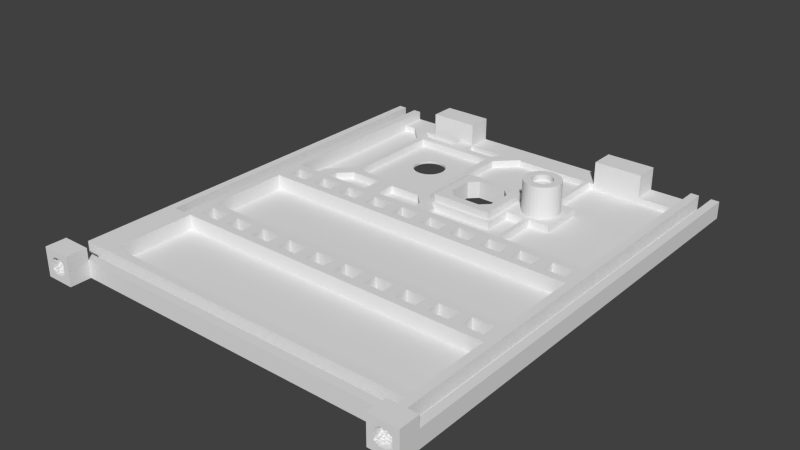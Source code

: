 # Source: front.blend  (saved by Blender 2.72.0; exported with 4.5.12 LTS)
import bpy
from mathutils import Matrix  # noqa: F401  (used for matrix-valued properties, if any)

bpy.ops.wm.read_factory_settings(use_empty=True)
scene = bpy.context.scene
scene.name = 'Scene'

# ---- collections
col_collection_1 = bpy.data.collections.new('Collection 1'); scene.collection.children.link(col_collection_1)

# ---- world
world_world = bpy.data.worlds.new('World'); scene.world = world_world
world_world.color = (0.05088, 0.05088, 0.05088)
world_world.use_sun_shadow = False
world_world.sun_shadow_jitter_overblur = 0.0
world_world.cycles.sampling_method = 'MANUAL'
world_world.cycles.sample_map_resolution = 256

# ---- meshes
me_plane = bpy.data.meshes.new('Plane')
me_plane.from_pydata([(-2.0, -6.0, 0.0), (5.0, -6.0, 0.0), (5.0, -1.0, 0.0), (-2.0, 107.0, 0.0), (5.0, 26.0, 0.0), (85.0, -1.0, 0.0), (92.0, 107.0, 0.0), (85.0, 6.0, 0.0), (5.0, 6.0, 0.0), (5.0, 33.5, 0.0), (85.0, 33.5, 0.0), (5.0, 53.5, 0.0), (85.0, 53.5, 0.0), (5.0, 61.0, 0.0), (85.0, 61.0, 0.0), (5.0, 101.0, 0.0), (85.0, 101.0, 0.0), (85.0, -6.0, 0.0), (92.0, -6.0, 0.0), (85.0, 26.0, 0.0), (0.0, 26.0, 0.6), (-2.0, 107.0, 0.6), (0.0, 107.0, 0.6), (3.0, 26.0, 0.6), (5.0, 26.0, 0.6), (3.0, 107.0, 0.6), (5.0, 107.0, 2.1), (85.0, 107.0, 2.1), (87.0, 107.0, 0.6), (90.0, -1.0, 0.6), (90.0, 107.0, 0.6), (-2.0, 1.0, 0.6), (85.0, 1.0, 0.6), (-2.0, 4.0, 0.6), (85.0, 4.0, 0.6), (85.0, 6.0, 0.6), (5.0, 6.0, 0.6), (5.0, 33.5, 0.6), (85.0, 33.5, 0.6), (6.5, 28.0, 0.6), (11.5, 28.0, 0.6), (14.5, 28.0, 0.6), (19.5, 28.0, 0.6), (22.5, 28.0, 0.6), (27.5, 28.0, 0.6), (30.5, 28.0, 0.6), (35.5, 28.0, 0.6), (38.5, 28.0, 0.6), (43.5, 28.0, 0.6), (46.5, 28.0, 0.6), (51.5, 28.0, 0.6), (54.5, 28.0, 0.6), (59.5, 28.0, 0.6), (62.5, 28.0, 0.6), (67.5, 28.0, 0.6), (70.5, 28.0, 0.6), (75.5, 28.0, 0.6), (78.5, 28.0, 0.6), (83.5, 28.0, 0.6), (6.5, 31.5, 0.6), (11.5, 31.5, 0.6), (14.5, 31.5, 0.6), (19.5, 31.5, 0.6), (22.5, 31.5, 0.6), (27.5, 31.5, 0.6), (30.5, 31.5, 0.6), (35.5, 31.5, 0.6), (38.5, 31.5, 0.6), (43.5, 31.5, 0.6), (46.5, 31.5, 0.6), (51.5, 31.5, 0.6), (54.5, 31.5, 0.6), (59.5, 31.5, 0.6), (62.5, 31.5, 0.6), (67.5, 31.5, 0.6), (70.5, 31.5, 0.6), (75.5, 31.5, 0.6), (78.5, 31.5, 0.6), (83.5, 31.5, 0.6), (5.0, 53.5, 0.6), (85.0, 53.5, 0.6), (5.0, 61.0, 0.6), (85.0, 61.0, 0.6), (6.5, 55.5, 0.6), (11.5, 55.5, 0.6), (14.5, 55.5, 0.6), (19.5, 55.5, 0.6), (22.5, 55.5, 0.6), (27.5, 55.5, 0.6), (30.5, 55.5, 0.6), (35.5, 55.5, 0.6), (38.5, 55.5, 0.6), (43.5, 55.5, 0.6), (46.5, 55.5, 0.6), (51.5, 55.5, 0.6), (54.5, 55.5, 0.6), (59.5, 55.5, 0.6), (62.5, 55.5, 0.6), (67.5, 55.5, 0.6), (70.5, 55.5, 0.6), (75.5, 55.5, 0.6), (78.5, 55.5, 0.6), (83.5, 55.5, 0.6), (6.5, 59.0, 0.6), (11.5, 59.0, 0.6), (14.5, 59.0, 0.6), (19.5, 59.0, 0.6), (22.5, 59.0, 0.6), (27.5, 59.0, 0.6), (30.5, 59.0, 0.6), (35.5, 59.0, 0.6), (38.5, 59.0, 0.6), (43.5, 59.0, 0.6), (46.5, 59.0, 0.6), (51.5, 59.0, 0.6), (54.5, 59.0, 0.6), (59.5, 59.0, 0.6), (62.5, 59.0, 0.6), (67.5, 59.0, 0.6), (70.5, 59.0, 0.6), (75.5, 59.0, 0.6), (78.5, 59.0, 0.6), (83.5, 59.0, 0.6), (5.0, 101.0, 2.1), (85.0, 101.0, 2.1), (85.0, 26.0, 0.6), (27.0, 107.0, 2.1), (27.0, 101.0, 2.1), (15.0, 107.0, 2.1), (15.0, 101.0, 2.1), (75.0, 107.0, 2.1), (75.0, 101.0, 2.1), (63.0, 107.0, 2.1), (63.0, 101.0, 2.1), (-2.0, -1.0, 4.2), (5.0, -1.0, 4.2), (92.0, -1.0, 4.2), (-2.348e-09, 26.0, 4.2), (-2.0, 107.0, 4.2), (-2.348e-09, 107.0, 4.2), (3.0, 26.0, 4.2), (5.0, 26.0, 4.2), (3.0, 107.0, 4.2), (5.0, 107.0, 4.2), (87.0, -1.0, 4.2), (85.0, 107.0, 4.2), (87.0, 107.0, 4.2), (90.0, -1.0, 4.2), (90.0, 107.0, 4.2), (92.0, 107.0, 4.2), (-2.0, 1.0, 4.2), (85.0, 1.0, 4.2), (-2.0, 4.0, 4.2), (85.0, 4.0, 4.2), (85.0, 6.0, 4.2), (5.0, 6.0, 4.2), (5.0, 33.5, 4.2), (85.0, 33.5, 4.2), (6.5, 28.0, 4.2), (11.5, 28.0, 4.2), (14.5, 28.0, 4.2), (19.5, 28.0, 4.2), (22.5, 28.0, 4.2), (27.5, 28.0, 4.2), (30.5, 28.0, 4.2), (35.5, 28.0, 4.2), (38.5, 28.0, 4.2), (43.5, 28.0, 4.2), (46.5, 28.0, 4.2), (51.5, 28.0, 4.2), (54.5, 28.0, 4.2), (59.5, 28.0, 4.2), (62.5, 28.0, 4.2), (67.5, 28.0, 4.2), (70.5, 28.0, 4.2), (75.5, 28.0, 4.2), (78.5, 28.0, 4.2), (83.5, 28.0, 4.2), (6.5, 31.5, 4.2), (11.5, 31.5, 4.2), (14.5, 31.5, 4.2), (19.5, 31.5, 4.2), (22.5, 31.5, 4.2), (27.5, 31.5, 4.2), (30.5, 31.5, 4.2), (35.5, 31.5, 4.2), (38.5, 31.5, 4.2), (43.5, 31.5, 4.2), (46.5, 31.5, 4.2), (51.5, 31.5, 4.2), (54.5, 31.5, 4.2), (59.5, 31.5, 4.2), (62.5, 31.5, 4.2), (67.5, 31.5, 4.2), (70.5, 31.5, 4.2), (75.5, 31.5, 4.2), (78.5, 31.5, 4.2), (83.5, 31.5, 4.2), (5.0, 53.5, 4.2), (85.0, 53.5, 4.2), (5.0, 61.0, 4.2), (85.0, 61.0, 4.2), (6.5, 55.5, 4.2), (11.5, 55.5, 4.2), (14.5, 55.5, 4.2), (19.5, 55.5, 4.2), (22.5, 55.5, 4.2), (27.5, 55.5, 4.2), (30.5, 55.5, 4.2), (35.5, 55.5, 4.2), (38.5, 55.5, 4.2), (43.5, 55.5, 4.2), (46.5, 55.5, 4.2), (51.5, 55.5, 4.2), (54.5, 55.5, 4.2), (59.5, 55.5, 4.2), (62.5, 55.5, 4.2), (67.5, 55.5, 4.2), (70.5, 55.5, 4.2), (75.5, 55.5, 4.2), (78.5, 55.5, 4.2), (83.5, 55.5, 4.2), (6.5, 59.0, 4.2), (11.5, 59.0, 4.2), (14.5, 59.0, 4.2), (19.5, 59.0, 4.2), (22.5, 59.0, 4.2), (27.5, 59.0, 4.2), (30.5, 59.0, 4.2), (35.5, 59.0, 4.2), (38.5, 59.0, 4.2), (43.5, 59.0, 4.2), (46.5, 59.0, 4.2), (51.5, 59.0, 4.2), (54.5, 59.0, 4.2), (59.5, 59.0, 4.2), (62.5, 59.0, 4.2), (67.5, 59.0, 4.2), (70.5, 59.0, 4.2), (75.5, 59.0, 4.2), (78.5, 59.0, 4.2), (83.5, 59.0, 4.2), (85.0, 26.0, 4.2), (-2.0, -6.0, 7.0), (5.0, -6.0, 7.0), (-2.0, -1.0, 7.0), (5.0, -1.0, 7.0), (92.0, -1.0, 7.0), (92.0, -6.0, 7.0), (17.0, 107.0, 2.7), (17.0, 102.0, 2.7), (20.0, 107.0, 2.7), (20.0, 102.0, 2.7), (22.0, 107.0, 2.7), (22.0, 102.0, 2.7), (25.0, 107.0, 2.7), (25.0, 102.0, 2.7), (65.0, 107.0, 2.7), (65.0, 102.0, 2.7), (68.0, 107.0, 2.7), (68.0, 102.0, 2.7), (70.0, 107.0, 2.7), (70.0, 102.0, 2.7), (73.0, 107.0, 2.7), (73.0, 102.0, 2.7), (17.0, 107.0, 5.7), (17.0, 102.0, 5.7), (20.0, 107.0, 5.7), (20.0, 102.0, 5.7), (22.0, 107.0, 5.7), (22.0, 102.0, 5.7), (25.0, 107.0, 5.7), (25.0, 102.0, 5.7), (65.0, 107.0, 5.7), (65.0, 102.0, 5.7), (68.0, 107.0, 5.7), (68.0, 102.0, 5.7), (70.0, 107.0, 5.7), (70.0, 102.0, 5.7), (73.0, 107.0, 5.7), (73.0, 102.0, 5.7), (27.0, 107.0, 7.8), (27.0, 101.0, 7.8), (15.0, 107.0, 7.8), (15.0, 101.0, 7.8), (75.0, 107.0, 7.8), (75.0, 101.0, 7.8), (63.0, 107.0, 7.8), (63.0, 101.0, 7.8), (5.0, 101.0, 0.6), (85.0, 101.0, 0.6), (87.0, -1.0, 0.6), (85.0, -1.0, 4.2), (85.0, -1.0, 7.0), (85.0, -6.0, 7.0), (90.0, -6.0, 1.826), (87.0, -6.0, 1.826), (90.5, -6.0, 2.13), (90.0, -6.0, 2.13), (87.0, -6.0, 2.13), (86.5, -6.0, 2.13), (90.5, -6.0, 4.87), (90.0, -6.0, 4.87), (87.0, -6.0, 4.87), (86.5, -6.0, 4.87), (90.0, -6.0, 5.174), (87.0, -6.0, 5.174), (89.5, -5.0, 1.522), (89.0, -5.0, 1.522), (88.0, -5.0, 1.522), (87.5, -5.0, 1.522), (89.5, -5.0, 1.826), (89.0, -5.0, 1.826), (88.0, -5.0, 1.826), (87.5, -5.0, 1.826), (90.5, -5.5, 2.13), (90.0, -5.5, 2.13), (87.0, -5.5, 2.13), (86.5, -5.5, 2.13), (90.5, -5.5, 2.435), (90.0, -5.5, 2.435), (87.0, -5.5, 2.435), (86.5, -5.5, 2.435), (90.5, -4.5, 2.739), (87.0, -5.5, 4.565), (86.5, -5.5, 4.565), (87.0, -5.5, 4.87), (86.5, -5.5, 4.87), (89.5, -5.0, 5.174), (89.0, -5.0, 5.174), (88.0, -5.0, 5.174), (87.5, -5.0, 5.174), (89.5, -5.0, 5.478), (89.0, -5.0, 5.478), (88.0, -5.0, 5.478), (87.5, -5.0, 5.478), (89.5, -3.0, 2.739), (87.5, -3.0, 2.739), (89.5, -3.0, 4.261), (87.5, -3.0, 4.261), (89.5, -3.5, 2.13), (87.5, -3.5, 2.13), (90.0, -3.5, 2.739), (89.5, -3.5, 2.739), (87.5, -3.5, 2.739), (87.0, -3.5, 2.739), (90.0, -3.5, 4.261), (89.5, -3.5, 4.261), (87.5, -3.5, 4.261), (87.0, -3.5, 4.261), (89.5, -3.5, 4.87), (87.5, -3.5, 4.87), (89.5, -4.0, 1.826), (87.5, -4.0, 1.826), (90.0, -4.0, 2.13), (89.5, -4.0, 2.13), (87.5, -4.0, 2.13), (87.0, -4.0, 2.13), (90.5, -4.0, 2.739), (90.0, -4.0, 2.739), (89.5, -4.0, 2.739), (87.5, -4.0, 2.739), (87.0, -4.0, 2.739), (86.5, -4.0, 2.739), (90.5, -4.0, 4.261), (90.0, -4.0, 4.261), (89.5, -4.0, 4.261), (87.5, -4.0, 4.261), (87.0, -4.0, 4.261), (86.5, -4.0, 4.261), (90.0, -4.0, 4.87), (89.5, -4.0, 4.87), (87.5, -4.0, 4.87), (87.0, -4.0, 4.87), (89.5, -4.0, 5.174), (87.5, -4.0, 5.174), (90.5, -4.5, 4.261), (90.5, -5.5, 4.565), (90.0, -5.5, 4.565), (90.5, -5.5, 4.87), (90.0, -5.5, 4.87), (90.0, -4.5, 1.826), (89.5, -4.5, 1.826), (87.5, -4.5, 1.826), (87.0, -4.5, 1.826), (90.0, -4.5, 2.13), (89.5, -4.5, 2.13), (87.5, -4.5, 2.13), (87.0, -4.5, 2.13), (90.5, -4.5, 2.435), (90.0, -4.5, 2.435), (87.0, -4.5, 2.435), (86.5, -4.5, 2.435), (90.0, -4.5, 2.739), (87.0, -4.5, 2.739), (86.5, -4.5, 2.739), (87.0, -4.5, 4.261), (86.5, -4.5, 4.261), (87.0, -4.5, 4.565), (86.5, -4.5, 4.565), (90.0, -4.5, 4.87), (89.5, -4.5, 4.87), (87.5, -4.5, 4.87), (87.0, -4.5, 4.87), (90.0, -4.5, 5.174), (89.5, -4.5, 5.174), (87.5, -4.5, 5.174), (87.0, -4.5, 5.174), (90.0, -4.5, 4.261), (90.5, -4.5, 4.565), (90.0, -4.5, 4.565), (89.0, -4.5, 1.522), (88.0, -4.5, 1.522), (89.0, -4.5, 1.826), (88.0, -4.5, 1.826), (89.0, -4.5, 5.174), (88.0, -4.5, 5.174), (89.0, -4.5, 5.478), (88.0, -4.5, 5.478), (89.5, -6.0, 1.522), (87.5, -6.0, 1.522), (89.5, -6.0, 1.826), (87.5, -6.0, 1.826), (89.5, -6.0, 5.174), (87.5, -6.0, 5.174), (89.5, -6.0, 5.478), (87.5, -6.0, 5.478), (3.0, -6.0, 1.826), (0.0, -6.0, 1.826), (3.5, -6.0, 2.13), (3.0, -6.0, 2.13), (0.0, -6.0, 2.13), (-0.5, -6.0, 2.13), (3.5, -6.0, 4.87), (3.0, -6.0, 4.87), (0.0, -6.0, 4.87), (-0.5, -6.0, 4.87), (3.0, -6.0, 5.174), (0.0, -6.0, 5.174), (2.5, -5.0, 1.522), (2.0, -5.0, 1.522), (1.0, -5.0, 1.522), (0.5, -5.0, 1.522), (2.5, -5.0, 1.826), (2.0, -5.0, 1.826), (1.0, -5.0, 1.826), (0.5, -5.0, 1.826), (3.5, -5.5, 2.13), (3.0, -5.5, 2.13), (0.0, -5.5, 2.13), (-0.5, -5.5, 2.13), (3.5, -5.5, 2.435), (3.0, -5.5, 2.435), (0.0, -5.5, 2.435), (-0.5, -5.5, 2.435), (3.5, -4.5, 2.739), (0.0, -5.5, 4.565), (-0.5, -5.5, 4.565), (0.0, -5.5, 4.87), (-0.5, -5.5, 4.87), (2.5, -5.0, 5.174), (2.0, -5.0, 5.174), (1.0, -5.0, 5.174), (0.5, -5.0, 5.174), (2.5, -5.0, 5.478), (2.0, -5.0, 5.478), (1.0, -5.0, 5.478), (0.5, -5.0, 5.478), (2.5, -3.0, 2.739), (0.5, -3.0, 2.739), (2.5, -3.0, 4.261), (0.5, -3.0, 4.261), (2.5, -3.5, 2.13), (0.5, -3.5, 2.13), (3.0, -3.5, 2.739), (2.5, -3.5, 2.739), (0.5, -3.5, 2.739), (0.0, -3.5, 2.739), (3.0, -3.5, 4.261), (2.5, -3.5, 4.261), (0.5, -3.5, 4.261), (0.0, -3.5, 4.261), (2.5, -3.5, 4.87), (0.5, -3.5, 4.87), (2.5, -4.0, 1.826), (0.5, -4.0, 1.826), (3.0, -4.0, 2.13), (2.5, -4.0, 2.13), (0.5, -4.0, 2.13), (0.0, -4.0, 2.13), (3.5, -4.0, 2.739), (3.0, -4.0, 2.739), (2.5, -4.0, 2.739), (0.5, -4.0, 2.739), (0.0, -4.0, 2.739), (-0.5, -4.0, 2.739), (3.5, -4.0, 4.261), (3.0, -4.0, 4.261), (2.5, -4.0, 4.261), (0.5, -4.0, 4.261), (0.0, -4.0, 4.261), (-0.5, -4.0, 4.261), (3.0, -4.0, 4.87), (2.5, -4.0, 4.87), (0.5, -4.0, 4.87), (0.0, -4.0, 4.87), (2.5, -4.0, 5.174), (0.5, -4.0, 5.174), (3.5, -4.5, 4.261), (3.5, -5.5, 4.565), (3.0, -5.5, 4.565), (3.5, -5.5, 4.87), (3.0, -5.5, 4.87), (3.0, -4.5, 1.826), (2.5, -4.5, 1.826), (0.5, -4.5, 1.826), (0.0, -4.5, 1.826), (3.0, -4.5, 2.13), (2.5, -4.5, 2.13), (0.5, -4.5, 2.13), (0.0, -4.5, 2.13), (3.5, -4.5, 2.435), (3.0, -4.5, 2.435), (0.0, -4.5, 2.435), (-0.5, -4.5, 2.435), (3.0, -4.5, 2.739), (0.0, -4.5, 2.739), (-0.5, -4.5, 2.739), (0.0, -4.5, 4.261), (-0.5, -4.5, 4.261), (0.0, -4.5, 4.565), (-0.5, -4.5, 4.565), (3.0, -4.5, 4.87), (2.5, -4.5, 4.87), (0.5, -4.5, 4.87), (0.0, -4.5, 4.87), (3.0, -4.5, 5.174), (2.5, -4.5, 5.174), (0.5, -4.5, 5.174), (0.0, -4.5, 5.174), (3.0, -4.5, 4.261), (3.5, -4.5, 4.565), (3.0, -4.5, 4.565), (2.0, -4.5, 1.522), (1.0, -4.5, 1.522), (2.0, -4.5, 1.826), (1.0, -4.5, 1.826), (2.0, -4.5, 5.174), (1.0, -4.5, 5.174), (2.0, -4.5, 5.478), (1.0, -4.5, 5.478), (2.5, -6.0, 1.522), (0.5, -6.0, 1.522), (2.5, -6.0, 1.826), (0.5, -6.0, 1.826), (2.5, -6.0, 5.174), (0.5, -6.0, 5.174), (2.5, -6.0, 5.478), (0.5, -6.0, 5.478), (51.0, 71.0, 0.0), (51.0, 81.0, 0.0), (44.0, 71.0, 0.0), (44.0, 81.0, 0.0), (53.0, 73.0, 0.0), (53.0, 79.0, 0.0), (42.0, 73.0, 0.0), (42.0, 79.0, 0.0), (25.0, 90.0, 0.0), (24.22, 89.92, 0.0), (23.47, 89.7, 0.0), (22.78, 89.33, 0.0), (22.17, 88.83, 0.0), (21.67, 88.22, 0.0), (21.3, 87.53, 0.0), (21.08, 86.78, 0.0), (21.0, 86.0, 0.0), (21.08, 85.22, 0.0), (21.3, 84.47, 0.0), (21.67, 83.78, 0.0), (22.17, 83.17, 0.0), (22.78, 82.67, 0.0), (23.47, 82.3, 0.0), (24.22, 82.08, 0.0), (25.0, 82.0, 0.0), (25.78, 82.08, 0.0), (26.53, 82.3, 0.0), (27.22, 82.67, 0.0), (27.83, 83.17, 0.0), (28.33, 83.78, 0.0), (28.7, 84.47, 0.0), (28.92, 85.22, 0.0), (29.0, 86.0, 0.0), (28.92, 86.78, 0.0), (28.7, 87.53, 0.0), (28.33, 88.22, 0.0), (27.83, 88.83, 0.0), (27.22, 89.33, 0.0), (26.53, 89.7, 0.0), (25.78, 89.92, 0.0), (61.5, 82.5, 0.0), (61.11, 82.46, 0.0), (60.73, 82.35, 0.0), (60.39, 82.16, 0.0), (60.09, 81.91, 0.0), (59.84, 81.61, 0.0), (59.65, 81.27, 0.0), (59.54, 80.89, 0.0), (59.5, 80.5, 0.0), (59.54, 80.11, 0.0), (59.65, 79.73, 0.0), (59.84, 79.39, 0.0), (60.09, 79.09, 0.0), (60.39, 78.84, 0.0), (60.73, 78.65, 0.0), (61.11, 78.54, 0.0), (61.5, 78.5, 0.0), (61.89, 78.54, 0.0), (62.27, 78.65, 0.0), (62.61, 78.84, 0.0), (62.91, 79.09, 0.0), (63.16, 79.39, 0.0), (63.35, 79.73, 0.0), (63.46, 80.11, 0.0), (63.5, 80.5, 0.0), (63.46, 80.89, 0.0), (63.35, 81.27, 0.0), (63.16, 81.61, 0.0), (62.91, 81.91, 0.0), (62.61, 82.16, 0.0), (62.27, 82.35, 0.0), (61.89, 82.46, 0.0), (35.0, 71.0, 0.6), (25.0, 71.0, 0.6), (15.0, 71.0, 0.6), (25.0, 96.0, 0.6), (35.0, 96.0, 0.6), (35.0, 86.0, 0.6), (15.0, 86.0, 0.6), (15.0, 96.0, 0.6), (37.0, 71.0, 0.6), (35.0, 69.0, 0.6), (15.0, 69.0, 0.6), (13.0, 71.0, 0.6), (8.0, 66.0, 0.6), (12.0, 66.0, 0.6), (37.0, 96.0, 0.6), (67.0, 86.0, 0.6), (56.0, 86.0, 0.6), (62.0, 86.0, 0.6), (61.0, 86.0, 0.6), (38.0, 66.0, 0.6), (42.0, 66.0, 0.6), (40.0, 68.0, 0.6), (13.0, 96.0, 0.6), (56.0, 68.0, 0.6), (39.0, 69.0, 0.6), (62.0, 101.0, 0.6), (27.0, 69.0, 0.6), (67.0, 75.0, 0.6), (56.0, 75.0, 0.6), (62.0, 75.0, 0.6), (61.0, 75.0, 0.6), (56.0, 84.0, 0.6), (39.0, 84.0, 0.6), (23.0, 69.0, 0.6), (25.0, 90.0, 0.6), (24.22, 89.92, 0.6), (23.47, 89.7, 0.6), (22.78, 89.33, 0.6), (22.17, 88.83, 0.6), (21.67, 88.22, 0.6), (21.3, 87.53, 0.6), (21.08, 86.78, 0.6), (21.0, 86.0, 0.6), (21.08, 85.22, 0.6), (21.3, 84.47, 0.6), (21.67, 83.78, 0.6), (22.17, 83.17, 0.6), (22.78, 82.67, 0.6), (23.47, 82.3, 0.6), (24.22, 82.08, 0.6), (25.0, 82.0, 0.6), (25.78, 82.08, 0.6), (26.53, 82.3, 0.6), (27.22, 82.67, 0.6), (27.83, 83.17, 0.6), (28.33, 83.78, 0.6), (28.7, 84.47, 0.6), (28.92, 85.22, 0.6), (29.0, 86.0, 0.6), (28.92, 86.78, 0.6), (28.7, 87.53, 0.6), (28.33, 88.22, 0.6), (27.83, 88.83, 0.6), (27.22, 89.33, 0.6), (26.53, 89.7, 0.6), (25.78, 89.92, 0.6), (35.0, 98.0, 0.6), (27.0, 101.0, 0.6), (23.0, 101.0, 0.6), (15.0, 98.0, 0.6), (61.5, 85.0, 2.4), (60.62, 84.91, 2.4), (59.78, 84.66, 2.4), (59.0, 84.24, 2.4), (58.32, 83.68, 2.4), (57.76, 83.0, 2.4), (57.34, 82.22, 2.4), (57.09, 81.38, 2.4), (57.0, 80.5, 2.4), (57.09, 79.62, 2.4), (57.34, 78.78, 2.4), (57.76, 78.0, 2.4), (58.32, 77.32, 2.4), (59.0, 76.76, 2.4), (59.78, 76.34, 2.4), (60.62, 76.09, 2.4), (61.5, 76.0, 2.4), (62.38, 76.09, 2.4), (63.22, 76.34, 2.4), (64.0, 76.76, 2.4), (64.68, 77.32, 2.4), (65.24, 78.0, 2.4), (65.66, 78.78, 2.4), (65.91, 79.62, 2.4), (66.0, 80.5, 2.4), (65.91, 81.38, 2.4), (65.66, 82.22, 2.4), (65.24, 83.0, 2.4), (64.68, 83.68, 2.4), (64.0, 84.24, 2.4), (63.22, 84.66, 2.4), (62.38, 84.91, 2.4), (23.0, 61.0, 0.6), (27.0, 61.0, 0.6), (61.0, 61.0, 0.6), (61.0, 101.0, 0.6), (62.0, 61.0, 0.6), (12.0, 101.0, 0.6), (8.0, 101.0, 0.6), (42.0, 101.0, 0.6), (38.0, 101.0, 0.6), (23.0, 98.0, 0.6), (27.0, 98.0, 0.6), (8.0, 61.0, 0.6), (12.0, 61.0, 0.6), (38.0, 61.0, 0.6), (42.0, 61.0, 0.6), (35.0, 71.0, 2.4), (25.0, 71.0, 2.4), (15.0, 71.0, 2.4), (25.0, 96.0, 2.4), (35.0, 96.0, 2.4), (35.0, 86.0, 2.4), (15.0, 86.0, 2.4), (15.0, 96.0, 2.4), (55.0, 83.0, 2.4), (37.0, 71.0, 2.4), (55.0, 69.0, 2.4), (35.0, 69.0, 2.4), (15.0, 69.0, 2.4), (13.0, 71.0, 2.4), (8.0, 66.0, 2.4), (12.0, 66.0, 2.4), (37.0, 96.0, 2.4), (67.0, 86.0, 2.4), (56.0, 86.0, 2.4), (62.0, 86.0, 2.4), (61.0, 86.0, 2.4), (38.0, 66.0, 2.4), (42.0, 66.0, 2.4), (40.0, 69.0, 2.4), (40.0, 68.0, 2.4), (40.0, 83.0, 2.4), (13.0, 96.0, 2.4), (56.0, 68.0, 2.4), (39.0, 69.0, 2.4), (37.0, 69.0, 2.4), (62.0, 101.0, 2.4), (27.0, 69.0, 2.4), (13.0, 69.0, 2.4), (67.0, 75.0, 2.4), (56.0, 75.0, 2.4), (62.0, 75.0, 2.4), (61.0, 75.0, 2.4), (56.0, 84.0, 2.4), (39.0, 84.0, 2.4), (23.0, 69.0, 2.4), (35.0, 98.0, 2.4), (27.0, 101.0, 2.4), (23.0, 101.0, 2.4), (15.0, 98.0, 2.4), (13.0, 98.0, 2.4), (37.0, 98.0, 2.4), (23.0, 61.0, 2.4), (27.0, 61.0, 2.4), (61.0, 61.0, 2.4), (61.0, 101.0, 2.4), (62.0, 61.0, 2.4), (12.0, 101.0, 2.4), (8.0, 101.0, 2.4), (42.0, 101.0, 2.4), (38.0, 101.0, 2.4), (23.0, 98.0, 2.4), (27.0, 98.0, 2.4), (8.0, 61.0, 2.4), (12.0, 61.0, 2.4), (38.0, 61.0, 2.4), (42.0, 61.0, 2.4), (55.0, 83.0, 4.2), (55.0, 69.0, 4.2), (51.0, 71.0, 4.2), (51.0, 81.0, 4.2), (44.0, 71.0, 4.2), (44.0, 81.0, 4.2), (40.0, 69.0, 4.2), (40.0, 83.0, 4.2), (53.0, 73.0, 4.2), (53.0, 79.0, 4.2), (42.0, 73.0, 4.2), (42.0, 79.0, 4.2), (61.5, 82.5, 8.7), (61.11, 82.46, 8.7), (60.73, 82.35, 8.7), (60.39, 82.16, 8.7), (60.09, 81.91, 8.7), (59.84, 81.61, 8.7), (59.65, 81.27, 8.7), (59.54, 80.89, 8.7), (59.5, 80.5, 8.7), (59.54, 80.11, 8.7), (59.65, 79.73, 8.7), (59.84, 79.39, 8.7), (60.09, 79.09, 8.7), (60.39, 78.84, 8.7), (60.73, 78.65, 8.7), (61.11, 78.54, 8.7), (61.5, 78.5, 8.7), (61.89, 78.54, 8.7), (62.27, 78.65, 8.7), (62.61, 78.84, 8.7), (62.91, 79.09, 8.7), (63.16, 79.39, 8.7), (63.35, 79.73, 8.7), (63.46, 80.11, 8.7), (63.5, 80.5, 8.7), (63.46, 80.89, 8.7), (63.35, 81.27, 8.7), (63.16, 81.61, 8.7), (62.91, 81.91, 8.7), (62.61, 82.16, 8.7), (62.27, 82.35, 8.7), (61.89, 82.46, 8.7), (61.5, 83.0, 8.7), (61.01, 82.95, 8.7), (60.54, 82.81, 8.7), (60.11, 82.58, 8.7), (59.73, 82.27, 8.7), (59.42, 81.89, 8.7), (59.19, 81.46, 8.7), (59.05, 80.99, 8.7), (59.0, 80.5, 8.7), (59.05, 80.01, 8.7), (59.19, 79.54, 8.7), (59.42, 79.11, 8.7), (59.73, 78.73, 8.7), (60.11, 78.42, 8.7), (60.54, 78.19, 8.7), (61.01, 78.05, 8.7), (61.5, 78.0, 8.7), (61.99, 78.05, 8.7), (62.46, 78.19, 8.7), (62.89, 78.42, 8.7), (63.27, 78.73, 8.7), (63.58, 79.11, 8.7), (63.81, 79.54, 8.7), (63.95, 80.01, 8.7), (64.0, 80.5, 8.7), (63.95, 80.99, 8.7), (63.81, 81.46, 8.7), (63.58, 81.89, 8.7), (63.27, 82.27, 8.7), (62.89, 82.58, 8.7), (62.46, 82.81, 8.7), (61.99, 82.95, 8.7), (61.5, 83.0, 10.2), (61.01, 82.95, 10.2), (60.54, 82.81, 10.2), (60.11, 82.58, 10.2), (59.73, 82.27, 10.2), (59.42, 81.89, 10.2), (59.19, 81.46, 10.2), (59.05, 80.99, 10.2), (59.0, 80.5, 10.2), (59.05, 80.01, 10.2), (59.19, 79.54, 10.2), (59.42, 79.11, 10.2), (59.73, 78.73, 10.2), (60.11, 78.42, 10.2), (60.54, 78.19, 10.2), (61.01, 78.05, 10.2), (61.5, 78.0, 10.2), (61.99, 78.05, 10.2), (62.46, 78.19, 10.2), (62.89, 78.42, 10.2), (63.27, 78.73, 10.2), (63.58, 79.11, 10.2), (63.81, 79.54, 10.2), (63.95, 80.01, 10.2), (64.0, 80.5, 10.2), (63.95, 80.99, 10.2), (63.81, 81.46, 10.2), (63.58, 81.89, 10.2), (63.27, 82.27, 10.2), (62.89, 82.58, 10.2), (62.46, 82.81, 10.2), (61.99, 82.95, 10.2), (61.5, 85.0, 10.2), (60.62, 84.91, 10.2), (59.78, 84.66, 10.2), (59.0, 84.24, 10.2), (58.32, 83.68, 10.2), (57.76, 83.0, 10.2), (57.34, 82.22, 10.2), (57.09, 81.38, 10.2), (57.0, 80.5, 10.2), (57.09, 79.62, 10.2), (57.34, 78.78, 10.2), (57.76, 78.0, 10.2), (58.32, 77.32, 10.2), (59.0, 76.76, 10.2), (59.78, 76.34, 10.2), (60.62, 76.09, 10.2), (61.5, 76.0, 10.2), (62.38, 76.09, 10.2), (63.22, 76.34, 10.2), (64.0, 76.76, 10.2), (64.68, 77.32, 10.2), (65.24, 78.0, 10.2), (65.66, 78.78, 10.2), (65.91, 79.62, 10.2), (66.0, 80.5, 10.2), (65.91, 81.38, 10.2), (65.66, 82.22, 10.2), (65.24, 83.0, 10.2), (64.68, 83.68, 10.2), (64.0, 84.24, 10.2), (63.22, 84.66, 10.2), (62.38, 84.91, 10.2), (42.0, 101.0, 2.1), (38.0, 101.0, 2.1), (62.0, 101.0, 2.1), (61.0, 101.0, 2.1), (12.0, 101.0, 2.1), (8.0, 101.0, 2.1), (23.0, 101.0, 2.1)], [], [(128, 283, 267, 265, 249, 251), (136, 247, 248, 18, 6, 149), (86, 85, 204, 205), (20, 23, 25, 22), (20, 22, 139, 137), (32, 34, 33, 31), (41, 61, 180, 160), (112, 92, 211, 231), (103, 104, 223, 222), (59, 39, 40, 60), (61, 41, 42, 62), (64, 63, 43, 44), (66, 65, 45, 46), (68, 67, 47, 48), (70, 69, 49, 50), (72, 71, 51, 52), (74, 73, 53, 54), (76, 75, 55, 56), (78, 77, 57, 58), (33, 34, 153, 152), (103, 83, 84, 104), (105, 85, 86, 106), (108, 107, 87, 88), (110, 109, 89, 90), (112, 111, 91, 92), (114, 113, 93, 94), (116, 115, 95, 96), (118, 117, 97, 98), (53, 73, 192, 172), (120, 119, 99, 100), (122, 121, 101, 102), (34, 32, 151, 153), (84, 83, 202, 203), (12, 11, 13, 14), (223, 203, 202, 198, 199, 221, 220, 240, 239, 219, 218, 217, 216, 236, 235, 215, 214, 213, 212, 232, 231, 211, 210, 209, 208, 228, 227, 207, 206, 205, 204, 224), (201, 241, 221, 199, 157, 197, 177, 242, 154, 155, 141, 158, 178, 156, 198, 202, 222, 200, 143, 142, 140, 137, 139, 138, 152, 153, 151, 150, 134, 135, 144, 146, 145), (147, 136, 149, 148), (197, 157, 156, 178, 179, 180, 181, 161, 162, 182, 183, 184, 185, 165, 166, 186, 187, 188, 189, 169, 170, 190, 191, 192, 193, 173, 174, 194, 195, 196), (225, 205, 206, 226, 227, 228, 229, 209, 210, 230, 231, 232, 233, 213, 214, 234, 235, 236, 237, 217, 218, 238, 239, 240, 241, 201, 200, 222, 223, 224), (65, 66, 185, 184), (37, 79, 198, 156), (74, 54, 173, 193), (48, 47, 166, 167), (93, 113, 232, 212), (43, 63, 182, 162), (248, 247, 293, 294), (67, 68, 187, 186), (80, 38, 157, 199), (55, 75, 194, 174), (105, 106, 225, 224), (50, 49, 168, 169), (114, 94, 213, 233), (62, 42, 161, 181), (25, 23, 140, 142), (88, 87, 206, 207), (121, 122, 241, 240), (76, 56, 175, 195), (107, 108, 227, 226), (95, 115, 234, 214), (90, 89, 208, 209), (83, 103, 222, 202), (69, 70, 189, 188), (57, 77, 196, 176), (52, 51, 170, 171), (64, 44, 163, 183), (116, 96, 215, 235), (104, 84, 203, 223), (71, 72, 191, 190), (24, 125, 242, 141), (109, 110, 229, 228), (54, 53, 172, 173), (97, 117, 236, 216), (45, 65, 184, 164), (23, 20, 137, 140), (92, 91, 210, 211), (85, 105, 224, 204), (78, 58, 177, 197), (154, 35, 36, 155), (111, 112, 231, 230), (118, 98, 217, 237), (66, 46, 165, 185), (94, 93, 212, 213), (38, 37, 156, 157), (87, 107, 226, 206), (73, 74, 193, 192), (56, 55, 174, 175), (99, 119, 238, 218), (47, 67, 186, 166), (30, 29, 147, 148), (106, 86, 205, 225), (75, 76, 195, 194), (36, 24, 141, 155), (113, 114, 233, 232), (58, 57, 176, 177), (120, 100, 219, 239), (68, 48, 167, 187), (96, 95, 214, 215), (40, 39, 158, 159), (125, 35, 154, 242), (79, 80, 199, 198), (59, 60, 179, 178), (115, 116, 235, 234), (101, 121, 240, 220), (49, 69, 188, 168), (98, 97, 216, 217), (42, 41, 160, 161), (108, 88, 207, 227), (70, 50, 169, 189), (89, 109, 228, 208), (77, 78, 197, 196), (201, 82, 737, 798, 796, 735, 747, 808, 807, 746, 734, 795, 794, 733, 745, 806, 805, 744, 81, 200), (117, 118, 237, 236), (61, 62, 181, 180), (122, 102, 221, 241), (51, 71, 190, 170), (100, 99, 218, 219), (44, 43, 162, 163), (110, 90, 209, 229), (39, 59, 178, 158), (9, 10, 19, 4), (119, 120, 239, 238), (63, 64, 183, 182), (32, 31, 150, 151), (72, 52, 171, 191), (102, 101, 220, 221), (46, 45, 164, 165), (91, 111, 230, 210), (60, 40, 159, 179), (243, 244, 246, 245), (1, 2, 135, 246, 244), (250, 249, 265, 266), (259, 257, 258, 260), (263, 261, 262, 264), (251, 249, 250, 252), (255, 253, 254, 256), (949, 740, 736, 952), (30, 148, 149, 6, 3, 21, 138, 139, 22, 25, 142, 143, 26, 128, 251, 267, 283, 281, 269, 253, 126, 132, 259, 275, 287, 285, 277, 261, 130, 27, 145, 146, 28), (132, 287, 275, 273, 257, 259), (131, 130, 285, 286), (260, 258, 274, 276), (256, 254, 270, 272), (262, 261, 277, 278), (255, 256, 272, 271), (258, 257, 273, 274), (251, 252, 268, 267), (264, 262, 278, 280), (263, 264, 280, 279), (252, 250, 266, 268), (259, 260, 276, 275), (254, 253, 269, 270), (281, 283, 284, 282), (285, 287, 288, 286), (130, 261, 263, 279, 277, 285), (128, 129, 284, 283), (133, 288, 287, 132), (802, 801, 949, 950), (130, 131, 124, 27), (168, 188, 187, 167, 166, 165, 164, 184, 183, 163, 162, 161, 160, 180, 179, 159, 158, 141, 242, 177, 176, 196, 195, 175, 174, 173, 172, 192, 191, 171, 170, 169), (275, 276, 274, 273), (279, 280, 278, 277), (267, 268, 266, 265), (271, 272, 270, 269), (126, 253, 255, 271, 269, 281), (143, 200, 81, 289, 123, 26), (124, 290, 82, 201, 145, 27), (31, 33, 152, 138, 21, 3, 0, 243, 245, 134, 150), (144, 291, 28, 146), (29, 30, 28, 291), (16, 15, 3, 6), (136, 147, 29, 291, 144, 292, 293, 247), (292, 135, 2, 5), (294, 293, 292, 5, 17), (14, 16, 6, 18, 7, 19, 10, 12), (4, 8, 0, 3, 15, 13, 11, 9), (7, 18, 17, 5, 2, 1, 0, 8), (245, 246, 135, 134), (17, 18, 295, 421, 419, 420, 422, 296), (248, 305, 302, 301, 297, 298, 295, 18), (303, 304, 327, 326), (359, 393, 323, 358), (365, 364, 376, 408), (397, 369, 368, 396), (408, 376, 409, 410), (390, 389, 323, 393), (298, 297, 315, 316), (395, 394, 362, 363), (300, 299, 317, 318), (310, 309, 313, 314), (308, 307, 311, 312), (318, 317, 321, 322), (316, 315, 319, 320), (325, 324, 326, 327), (331, 330, 334, 335), (329, 328, 332, 333), (368, 362, 345, 349), (336, 338, 339, 337), (343, 342, 346, 347), (348, 347, 350, 351), (345, 344, 348, 349), (341, 340, 343, 344), (297, 301, 379, 377, 409, 376, 364, 358, 323, 389, 319, 315), (357, 356, 361, 362), (355, 354, 359, 360), (363, 362, 368, 369), (359, 358, 364, 365), (368, 367, 372, 373), (366, 365, 370, 371), (372, 371, 374, 375), (353, 352, 355, 356), (356, 355, 340, 341), (362, 361, 344, 345), (341, 344, 361, 356), (344, 343, 336, 337), (347, 338, 336, 343), (340, 355, 360, 343), (343, 360, 359, 342), (365, 346, 342, 359), (348, 344, 337, 339), (348, 339, 338, 347), (378, 377, 379, 380), (367, 368, 349, 348), (372, 351, 350, 371), (372, 367, 348, 351), (371, 350, 347, 366), (347, 346, 365, 366), (384, 383, 387, 388), (382, 381, 385, 386), (392, 391, 394, 395), (397, 396, 398, 399), (403, 402, 406, 407), (401, 400, 404, 405), (357, 388, 387, 356), (373, 372, 402, 403), (355, 352, 382, 386), (355, 386, 385, 354), (371, 370, 400, 401), (387, 383, 353, 356), (375, 406, 402, 372), (374, 371, 401, 405), (415, 417, 418, 416), (352, 353, 383, 384, 296, 422, 314, 313, 414, 413, 312, 311, 421, 295, 381, 382), (322, 321, 391, 392), (411, 413, 414, 412), (397, 399, 325, 327, 304, 300, 318, 322, 392, 395, 363, 369), (334, 330, 416, 418), (333, 417, 415, 329), (325, 399, 398, 324), (365, 408, 410, 378, 380, 302, 305, 404, 400, 370), (335, 426, 424, 331), (378, 410, 409, 377), (320, 319, 389, 390), (398, 396, 368, 373, 403, 407, 306, 303, 326, 324), (302, 380, 379, 301), (359, 354, 385, 381, 295, 298, 316, 320, 390, 393), (374, 405, 404, 305, 423, 328, 329, 415, 416, 330, 331, 424, 306, 407, 406, 375), (311, 307, 419, 421), (312, 413, 411, 308), (313, 309, 412, 414), (314, 422, 420, 310), (394, 391, 321, 317, 299, 296, 384, 388, 357, 362), (335, 334, 418, 417, 333, 332, 425, 426), (419, 307, 308, 411, 412, 309, 310, 420), (332, 328, 423, 425), (248, 294, 306, 424, 426, 425, 423, 305), (306, 294, 17, 296, 299, 300, 304, 303), (435, 436, 459, 458), (491, 525, 455, 490), (497, 496, 508, 540), (529, 501, 500, 528), (540, 508, 541, 542), (522, 521, 455, 525), (430, 429, 447, 448), (527, 526, 494, 495), (432, 431, 449, 450), (442, 441, 445, 446), (440, 439, 443, 444), (450, 449, 453, 454), (448, 447, 451, 452), (457, 456, 458, 459), (463, 462, 466, 467), (461, 460, 464, 465), (500, 494, 477, 481), (468, 470, 471, 469), (475, 474, 478, 479), (480, 479, 482, 483), (477, 476, 480, 481), (473, 472, 475, 476), (429, 433, 511, 509, 541, 508, 496, 490, 455, 521, 451, 447), (489, 488, 493, 494), (487, 486, 491, 492), (495, 494, 500, 501), (491, 490, 496, 497), (500, 499, 504, 505), (498, 497, 502, 503), (504, 503, 506, 507), (485, 484, 487, 488), (488, 487, 472, 473), (494, 493, 476, 477), (473, 476, 493, 488), (476, 475, 468, 469), (479, 470, 468, 475), (472, 487, 492, 475), (475, 492, 491, 474), (497, 478, 474, 491), (480, 476, 469, 471), (480, 471, 470, 479), (510, 509, 511, 512), (499, 500, 481, 480), (504, 483, 482, 503), (504, 499, 480, 483), (503, 482, 479, 498), (479, 478, 497, 498), (516, 515, 519, 520), (514, 513, 517, 518), (524, 523, 526, 527), (529, 528, 530, 531), (535, 534, 538, 539), (533, 532, 536, 537), (489, 520, 519, 488), (505, 504, 534, 535), (487, 484, 514, 518), (487, 518, 517, 486), (503, 502, 532, 533), (519, 515, 485, 488), (507, 538, 534, 504), (506, 503, 533, 537), (547, 549, 550, 548), (484, 485, 515, 516, 428, 554, 446, 445, 546, 545, 444, 443, 553, 427, 513, 514), (454, 453, 523, 524), (543, 545, 546, 544), (529, 531, 457, 459, 436, 432, 450, 454, 524, 527, 495, 501), (466, 462, 548, 550), (465, 549, 547, 461), (457, 531, 530, 456), (497, 540, 542, 510, 512, 434, 437, 536, 532, 502), (467, 558, 556, 463), (510, 542, 541, 509), (452, 451, 521, 522), (530, 528, 500, 505, 535, 539, 438, 435, 458, 456), (434, 512, 511, 433), (491, 486, 517, 513, 427, 430, 448, 452, 522, 525), (506, 537, 536, 437, 555, 460, 461, 547, 548, 462, 463, 556, 438, 539, 538, 507), (443, 439, 551, 553), (444, 545, 543, 440), (445, 441, 544, 546), (446, 554, 552, 442), (526, 523, 453, 449, 431, 428, 516, 520, 489, 494), (467, 466, 550, 549, 465, 464, 557, 558), (551, 439, 440, 543, 544, 441, 442, 552), (464, 460, 555, 557), (0, 1, 427, 553, 551, 552, 554, 428), (244, 437, 434, 433, 429, 430, 427, 1), (244, 243, 438, 556, 558, 557, 555, 437), (438, 243, 0, 428, 431, 432, 436, 435), (9, 11, 12, 10), (7, 8, 4, 19), (589, 588, 686, 687), (600, 822, 823, 601), (574, 573, 671, 672), (596, 595, 693, 694), (559, 811, 817, 563), (611, 833, 834, 612), (602, 824, 825, 603), (581, 580, 678, 679), (617, 839, 840, 618), (588, 587, 685, 686), (603, 825, 826, 604), (573, 572, 670, 671), (564, 563, 817, 818), (595, 594, 692, 693), (610, 832, 833, 611), (605, 827, 828, 606), (580, 579, 677, 678), (79, 37, 38, 80), (35, 125, 24, 36), (604, 826, 827, 605), (587, 586, 684, 685), (619, 841, 842, 620), (572, 571, 669, 670), (594, 593, 691, 692), (560, 812, 814, 562), (630, 629, 851, 852), (624, 846, 847, 625), (579, 578, 676, 677), (612, 834, 835, 613), (586, 585, 683, 684), (609, 831, 832, 610), (735, 661, 659, 654, 652, 651, 747), (746, 650, 640, 657, 734), (736, 740, 645, 639, 655, 663, 662, 647, 649), (723, 939, 938, 722), (645, 740, 949, 801, 764), (630, 852, 821, 599), (722, 938, 937, 721), (771, 758, 810, 815), (560, 564, 818, 812), (809, 756, 773, 816), (561, 813, 811, 559), (562, 814, 820, 566), (636, 689, 688, 687, 686, 685, 684, 683, 682, 681, 632, 631), (632, 681, 680, 679, 678, 677, 676, 675, 674, 673, 637, 633), (635, 634, 665, 696, 695, 694, 693, 692, 691, 690, 689, 636), (653, 642, 761, 774), (638, 637, 673, 672, 671, 670, 669, 668, 667, 666, 665, 634), (731, 947, 946, 730), (637, 638, 755, 754), (747, 651, 770, 808), (699, 738, 700, 742), (741, 698, 743, 697), (733, 664, 641, 644, 745), (697, 788, 802, 950, 741), (625, 847, 848, 626), (627, 849, 850, 628), (582, 581, 679, 680), (620, 842, 843, 621), (597, 596, 694, 695), (575, 574, 672, 673), (613, 835, 836, 614), (590, 589, 687, 688), (608, 607, 829, 830), (568, 567, 665, 666), (583, 582, 680, 681), (608, 830, 831, 609), (618, 840, 841, 619), (598, 597, 695, 696), (576, 575, 673, 674), (616, 838, 839, 617), (591, 590, 688, 689), (626, 848, 849, 627), (569, 568, 666, 667), (584, 583, 681, 682), (599, 821, 822, 600), (601, 823, 824, 602), (567, 598, 696, 665), (577, 576, 674, 675), (614, 836, 837, 615), (622, 844, 845, 623), (561, 565, 819, 813), (592, 591, 689, 690), (570, 569, 667, 668), (585, 584, 682, 683), (623, 845, 846, 624), (578, 577, 675, 676), (621, 843, 844, 622), (606, 828, 829, 607), (593, 592, 690, 691), (615, 837, 838, 616), (571, 570, 668, 669), (568, 569, 570, 571, 572, 573, 574, 575, 576, 577, 578, 579, 580, 581, 582, 583, 13, 15, 567), (566, 565, 583, 584, 585, 586, 587, 588, 589, 590, 591, 562), (561, 13, 583, 565), (560, 562, 591, 592, 593, 594, 595, 596, 597, 598, 567, 15, 599, 600, 601, 602, 603, 604, 605, 606, 607), (616, 617, 618, 619, 620, 621, 622, 623, 624, 625, 626, 627, 628, 629, 630, 599, 16, 14, 615), (599, 15, 16), (564, 560, 607, 608, 609, 610, 611, 612, 613, 614, 615, 563), (561, 559, 563, 615, 14, 13), (759, 769, 807, 808, 770, 772, 775, 758, 771, 773, 786, 776, 757, 777), (779, 759, 777, 748, 749, 750, 780, 760, 787), (789, 790, 803, 804), (755, 792, 774, 761, 780, 750, 754), (752, 793, 788, 804, 803, 791, 792, 755, 751), (764, 801, 802, 788, 793), (774, 792, 791, 799, 800), (764, 793, 752, 753, 748, 777, 757), (795, 779, 787, 794), (761, 762, 805, 806, 763, 760, 780), (127, 789, 804, 743, 698), (638, 634, 751, 755), (657, 640, 759, 779), (742, 700, 791, 803), (658, 646, 765, 781), (697, 743, 804, 788), (636, 631, 748, 753), (651, 652, 772, 770), (745, 644, 763, 806), (654, 659, 782, 775), (699, 742, 803, 790, 955), (633, 637, 754, 750), (663, 786, 785, 662), (774, 800, 954, 739, 653), (652, 654, 775, 772), (643, 744, 805, 762), (634, 635, 752, 751), (659, 661, 784, 782), (664, 733, 794, 787), (663, 655, 776, 786), (631, 632, 749, 748), (650, 746, 807, 769), (641, 664, 787, 760), (738, 953, 799, 791, 700), (642, 643, 762, 761), (647, 766, 768, 649), (660, 658, 781, 783), (734, 657, 779, 795), (632, 633, 750, 749), (639, 645, 764, 757), (640, 650, 769, 759), (655, 639, 757, 776), (644, 641, 760, 763), (646, 648, 767, 765), (661, 735, 796, 784), (736, 649, 768, 797, 952), (737, 660, 783, 798), (635, 636, 753, 752), (648, 656, 951, 778, 767), (816, 814, 812, 809), (815, 810, 811, 813), (819, 815, 813), (809, 818, 817, 810), (809, 812, 818), (810, 817, 811), (816, 815, 819, 820), (816, 820, 814), (809, 810, 758, 756), (877, 878, 879, 880, 881, 882, 883, 884, 853, 854, 855, 856, 857, 858, 859, 860, 861, 829, 828, 827, 826, 825, 824, 823, 822, 821, 852, 851, 850, 849, 848, 847, 846, 845), (713, 929, 928, 712), (880, 879, 911, 912), (861, 862, 863, 864, 865, 866, 867, 868, 869, 870, 871, 872, 873, 874, 875, 876, 877, 845, 844, 843, 842, 841, 840, 839, 838, 837, 836, 835, 834, 833, 832, 831, 830, 829), (707, 923, 922, 706), (709, 925, 924, 708), (721, 937, 936, 720), (732, 701, 917, 948), (729, 945, 944, 728), (717, 933, 932, 716), (712, 928, 927, 711), (714, 930, 929, 713), (720, 936, 935, 719), (705, 921, 920, 704), (703, 919, 918, 702), (704, 920, 919, 703), (719, 935, 934, 718), (715, 931, 930, 714), (724, 940, 939, 723), (727, 943, 942, 726), (718, 934, 933, 717), (702, 918, 917, 701), (711, 927, 926, 710), (728, 944, 943, 727), (566, 820, 819, 565), (716, 932, 931, 715), (726, 942, 941, 725), (708, 924, 923, 707), (725, 941, 940, 724), (710, 926, 925, 709), (706, 922, 921, 705), (730, 946, 945, 729), (732, 948, 947, 731), (941, 942, 943, 944, 945, 946, 947, 948, 917, 918, 919, 920, 921, 922, 923, 924, 925, 893, 892, 891, 890, 889, 888, 887, 886, 885, 916, 915, 914, 913, 912, 911, 910, 909), (925, 926, 927, 928, 929, 930, 931, 932, 933, 934, 935, 936, 937, 938, 939, 940, 941, 909, 908, 907, 906, 905, 904, 903, 902, 901, 900, 899, 898, 897, 896, 895, 894, 893), (858, 857, 889, 890), (873, 872, 904, 905), (866, 865, 897, 898), (881, 880, 912, 913), (859, 858, 890, 891), (874, 873, 905, 906), (867, 866, 898, 899), (882, 881, 913, 914), (860, 859, 891, 892), (875, 874, 906, 907), (868, 867, 899, 900), (883, 882, 914, 915), (861, 860, 892, 893), (876, 875, 907, 908), (854, 853, 885, 886), (869, 868, 900, 901), (884, 883, 915, 916), (862, 861, 893, 894), (877, 876, 908, 909), (855, 854, 886, 887), (870, 869, 901, 902), (853, 884, 916, 885), (863, 862, 894, 895), (878, 877, 909, 910), (856, 855, 887, 888), (871, 870, 902, 903), (864, 863, 895, 896), (879, 878, 910, 911), (857, 856, 888, 889), (872, 871, 903, 904), (865, 864, 896, 897), (628, 850, 851, 629), (797, 778, 951, 952), (288, 133, 951, 656, 290, 124, 131, 286), (289, 81, 744, 643, 642, 653, 739), (290, 656, 648, 646, 658, 660, 737, 82), (127, 950, 949, 952, 951, 133, 132, 126), (126, 281, 282, 789, 127), (123, 289, 739, 954), (284, 129, 953, 738, 699, 955, 790, 789, 282), (123, 954, 953, 129, 128, 26), (800, 799, 953, 954), (127, 698, 741, 950), (662, 785, 766, 647), (771, 815, 816, 773), (783, 781, 725, 724, 723, 722, 721, 720, 719, 718, 717, 716, 715, 714, 713, 712, 711, 710, 709, 782, 784, 796, 798), (785, 786, 773, 756, 758, 775, 782, 709, 708, 707, 706, 705, 704, 703, 702, 701, 732, 731, 730, 729, 728, 727, 726, 725, 781, 765, 767, 778, 797, 768, 766)])
me_plane.use_remesh_preserve_volume = False
me_plane.use_remesh_preserve_attributes = False
me_plane.use_mirror_vertex_groups = False
me_plane.update()

# ---- objects
ob_plane = bpy.data.objects.new('Plane', me_plane)

# ---- transforms, parenting, visibility, modifiers, constraints
ob_plane.location = (0.0, 0.0, 0.0)
ob_plane.lineart.crease_threshold = 0.0

# ---- collection membership
col_collection_1.objects.link(ob_plane)

# ---- scene / render settings (as saved in the file)
scene.frame_start = 1; scene.frame_end = 250; scene.frame_set(3)
scene.render.engine = 'BLENDER_EEVEE_NEXT'
scene.render.resolution_percentage = 50
scene.render.dither_intensity = 0.0
scene.cycles.use_denoising = False
scene.cycles.samples = 10
scene.cycles.sampling_pattern = 'TABULATED_SOBOL'
scene.cycles.light_sampling_threshold = 0.0
scene.cycles.use_adaptive_sampling = False
scene.cycles.use_light_tree = False
scene.cycles.blur_glossy = 0.0
scene.cycles.pixel_filter_type = 'GAUSSIAN'
scene.cycles.sample_clamp_indirect = 0.0
scene.view_settings.view_transform = 'Standard'
bpy.context.view_layer.update()

# ---- added for rendering (the .blend has no active camera and no usable light): camera, sun
cam_auto = bpy.data.cameras.new('AutoCamera')
cam_auto.lens = 50.0
cam_auto.sensor_width = 36.0
cam_auto.clip_end = 2392.45
ob_auto_camera = bpy.data.objects.new('AutoCamera', cam_auto)
scene.collection.objects.link(ob_auto_camera)
ob_auto_camera.location = (181.322, -113.087, 114.158)
ob_auto_camera.rotation_euler = (1.09748, -7.21219e-08, 0.694738)
scene.camera = ob_auto_camera
light_auto_sun = bpy.data.lights.new('AutoSun', 'SUN')
light_auto_sun.energy = 3.0
light_auto_sun.angle = 0.0523599
ob_auto_sun = bpy.data.objects.new('AutoSun', light_auto_sun)
scene.collection.objects.link(ob_auto_sun)
ob_auto_sun.rotation_euler = (0.872665, 0.174533, 0.523599)
bpy.context.view_layer.update()
